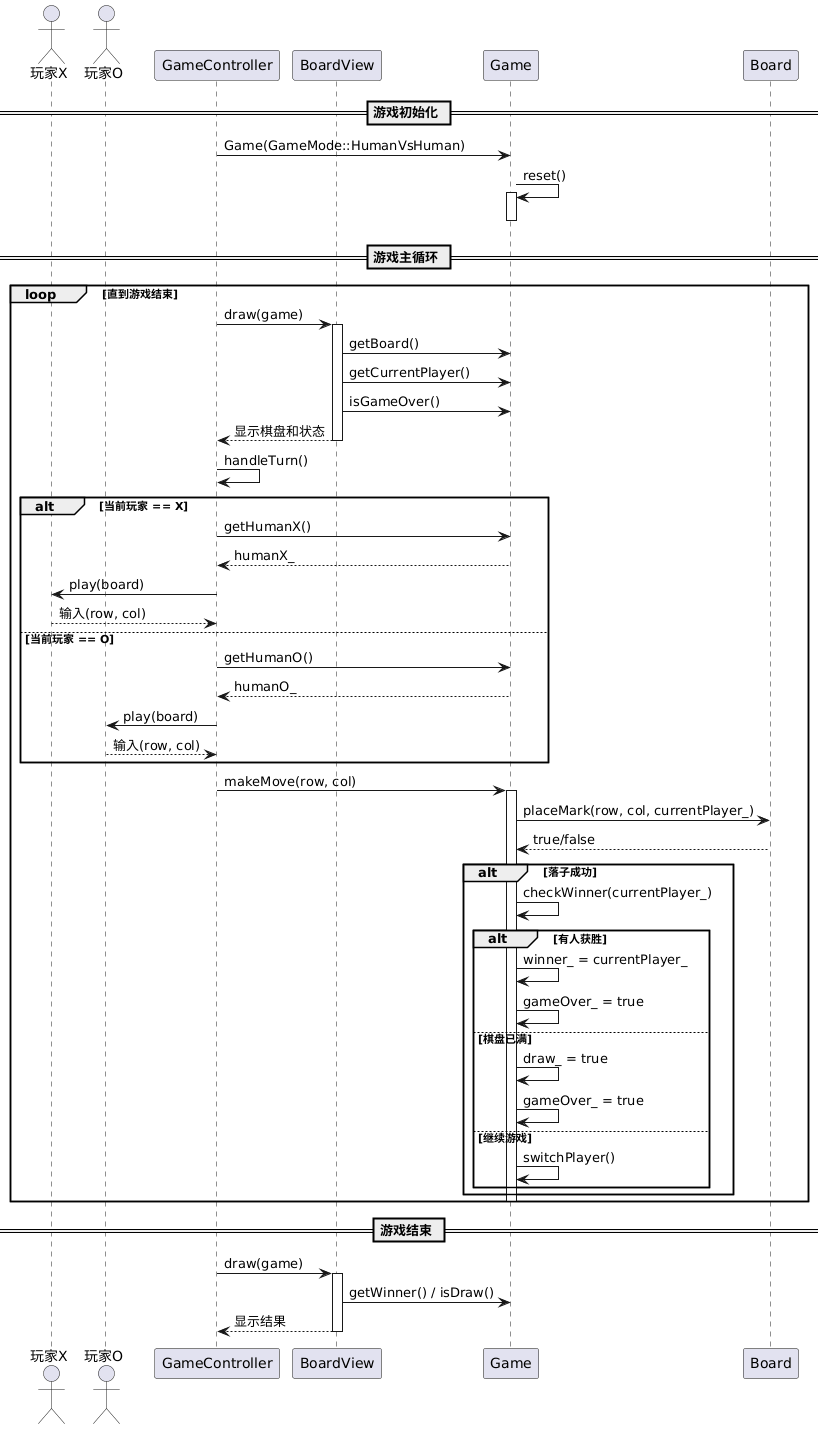

The diagram above was rendered by PlantUML. Its source (embedded in the PNG):
@startuml 序列图-双人对战
' ========================================
' 井字棋游戏 - 双人对战序列图
' ========================================

actor "玩家X" as X
actor "玩家O" as O
participant "GameController" as GC
participant "BoardView" as V
participant "Game" as G
participant "Board" as B

== 游戏初始化 ==
GC -> G: Game(GameMode::HumanVsHuman)
G -> G: reset()
activate G
deactivate G

== 游戏主循环 ==
loop 直到游戏结束
  GC -> V: draw(game)
  activate V
  V -> G: getBoard()
  V -> G: getCurrentPlayer()
  V -> G: isGameOver()
  V --> GC: 显示棋盘和状态
  deactivate V

  GC -> GC: handleTurn()

  alt 当前玩家 == X
    GC -> G: getHumanX()
    G --> GC: humanX_
    GC -> X: play(board)
    X --> GC: 输入(row, col)
  else 当前玩家 == O
    GC -> G: getHumanO()
    G --> GC: humanO_
    GC -> O: play(board)
    O --> GC: 输入(row, col)
  end

  GC -> G: makeMove(row, col)
  activate G
  G -> B: placeMark(row, col, currentPlayer_)
  B --> G: true/false

  alt 落子成功
    G -> G: checkWinner(currentPlayer_)
    alt 有人获胜
      G -> G: winner_ = currentPlayer_
      G -> G: gameOver_ = true
    else 棋盘已满
      G -> G: draw_ = true
      G -> G: gameOver_ = true
    else 继续游戏
      G -> G: switchPlayer()
    end
  end
  deactivate G
end

== 游戏结束 ==
GC -> V: draw(game)
activate V
V -> G: getWinner() / isDraw()
V --> GC: 显示结果
deactivate V

@enduml